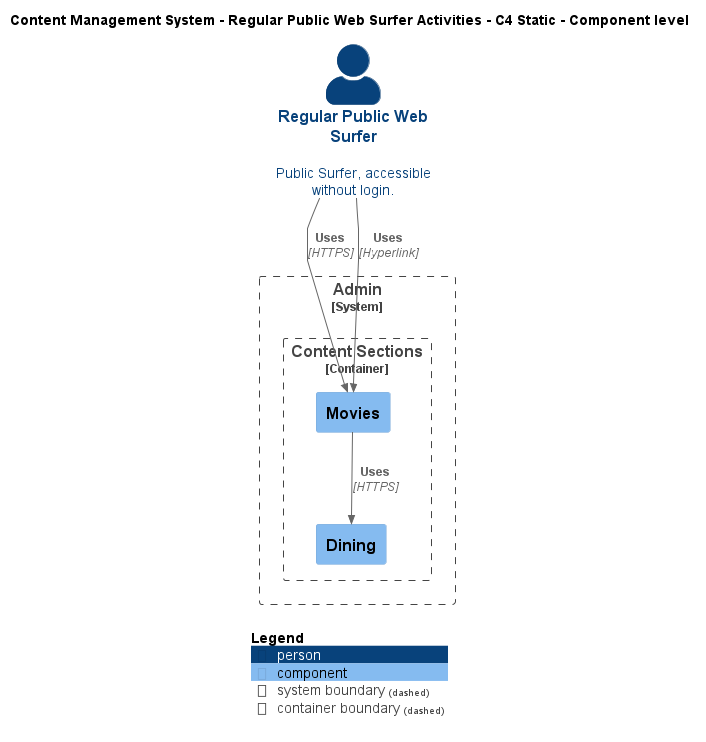

The diagram above was rendered by PlantUML. Its source (embedded in the PNG):
@startuml
!include ..\..\..\.c4s\C4_Component.puml

AddElementTag("c4interflow:lifecycle:new", $bgColor=green, $fontColor=#ffffff, $borderColor=green, $shadowing="False")
AddElementTag("c4interflow:lifecycle:changed", $bgColor=orange, $fontColor=#ffffff, $borderColor=orange, $shadowing="False")
AddElementTag("c4interflow:lifecycle:removed", $bgColor=red, $fontColor=#ffffff, $borderColor=red, $shadowing="False")

AddRelTag("c4interflow:lifecycle:new", $textColor=green, $lineColor=green)
AddRelTag("c4interflow:lifecycle:changed", $textColor=orange, $lineColor=orange)
AddRelTag("c4interflow:lifecycle:removed", $textColor=red, $lineColor=red)

SHOW_PERSON_PORTRAIT()
LAYOUT_TOP_DOWN()

skinparam linetype polyline

title Content Management System - Regular Public Web Surfer Activities - C4 Static - Component level

Person(ContentManagementSystem.Actors.RegularPublicWebSurfer, "Regular Public Web Surfer", "Public Surfer, accessible without login.")

System_Boundary(ContentManagementSystem.SoftwareSystems.Admin, "Admin") {
    
Container_Boundary(ContentManagementSystem.SoftwareSystems.Admin.Containers.ContentSections, "Content Sections") {
    Component(ContentManagementSystem.SoftwareSystems.Admin.Containers.ContentSections.Components.Movies, "Movies", "", "")
    Component(ContentManagementSystem.SoftwareSystems.Admin.Containers.ContentSections.Components.Dining, "Dining", "", "")
}
}

Rel(ContentManagementSystem.Actors.RegularPublicWebSurfer, ContentManagementSystem.SoftwareSystems.Admin.Containers.ContentSections.Components.Movies, "Uses", "HTTPS", $tags="protocol:https")
Rel(ContentManagementSystem.Actors.RegularPublicWebSurfer, ContentManagementSystem.SoftwareSystems.Admin.Containers.ContentSections.Components.Movies, "Uses", "Hyperlink", $tags="protocol:hyperlink")
Rel(ContentManagementSystem.SoftwareSystems.Admin.Containers.ContentSections.Components.Movies, ContentManagementSystem.SoftwareSystems.Admin.Containers.ContentSections.Components.Dining, "Uses", "HTTPS", $tags="protocol:https")


SHOW_LEGEND()
@enduml